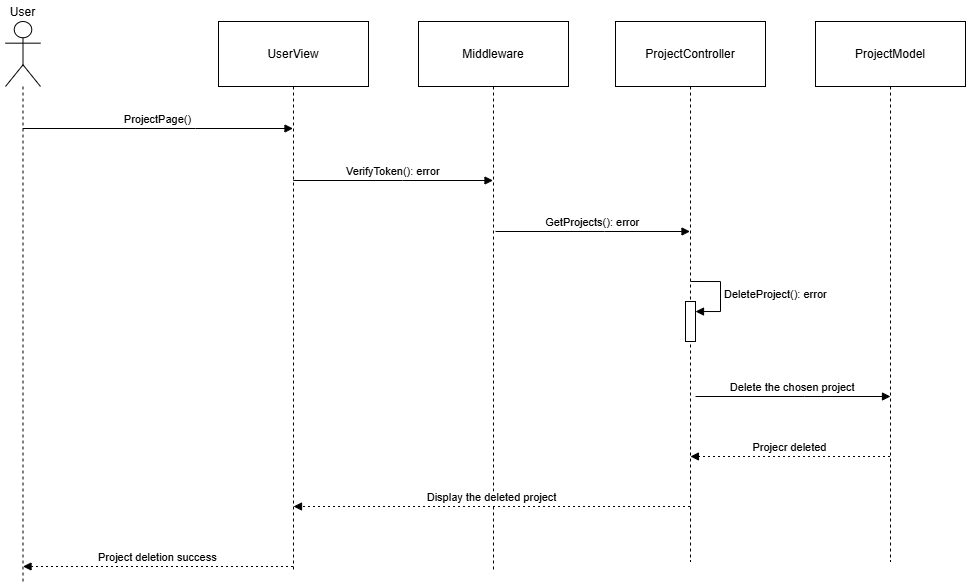

The diagram above was exported from draw.io. Its source (the exported page's mxGraphModel, read from the mxfile embedded in the PNG):
<mxGraphModel dx="1383" dy="749" grid="1" gridSize="10" guides="1" tooltips="1" connect="1" arrows="1" fold="1" page="1" pageScale="1" pageWidth="850" pageHeight="1100" math="0" shadow="0">
  <root>
    <mxCell id="0" />
    <mxCell id="1" parent="0" />
    <mxCell id="l-kRMhJsHVWmUvusredh-1" value="User" style="shape=umlLifeline;perimeter=lifelinePerimeter;whiteSpace=wrap;container=1;dropTarget=0;collapsible=0;recursiveResize=0;outlineConnect=0;portConstraint=eastwest;newEdgeStyle={&quot;edgeStyle&quot;:&quot;elbowEdgeStyle&quot;,&quot;elbow&quot;:&quot;vertical&quot;,&quot;curved&quot;:0,&quot;rounded&quot;:0};participant=umlActor;verticalAlign=bottom;labelPosition=center;verticalLabelPosition=top;align=center;size=65;" vertex="1" parent="1">
      <mxGeometry x="30" y="30" width="35" height="560" as="geometry" />
    </mxCell>
    <mxCell id="l-kRMhJsHVWmUvusredh-2" value="UserView" style="shape=umlLifeline;perimeter=lifelinePerimeter;whiteSpace=wrap;container=1;dropTarget=0;collapsible=0;recursiveResize=0;outlineConnect=0;portConstraint=eastwest;newEdgeStyle={&quot;edgeStyle&quot;:&quot;elbowEdgeStyle&quot;,&quot;elbow&quot;:&quot;vertical&quot;,&quot;curved&quot;:0,&quot;rounded&quot;:0};size=65;" vertex="1" parent="1">
      <mxGeometry x="243" y="30" width="150" height="550" as="geometry" />
    </mxCell>
    <mxCell id="l-kRMhJsHVWmUvusredh-3" value="Middleware" style="shape=umlLifeline;perimeter=lifelinePerimeter;whiteSpace=wrap;container=1;dropTarget=0;collapsible=0;recursiveResize=0;outlineConnect=0;portConstraint=eastwest;newEdgeStyle={&quot;edgeStyle&quot;:&quot;elbowEdgeStyle&quot;,&quot;elbow&quot;:&quot;vertical&quot;,&quot;curved&quot;:0,&quot;rounded&quot;:0};size=65;" vertex="1" parent="1">
      <mxGeometry x="443" y="30" width="150" height="550" as="geometry" />
    </mxCell>
    <mxCell id="l-kRMhJsHVWmUvusredh-4" value="ProjectPage()" style="verticalAlign=bottom;edgeStyle=elbowEdgeStyle;elbow=vertical;curved=0;rounded=0;endArrow=block;" edge="1" parent="1" source="l-kRMhJsHVWmUvusredh-1" target="l-kRMhJsHVWmUvusredh-2">
      <mxGeometry relative="1" as="geometry">
        <Array as="points">
          <mxPoint x="220" y="137" />
        </Array>
      </mxGeometry>
    </mxCell>
    <mxCell id="l-kRMhJsHVWmUvusredh-5" value="VerifyToken(): error" style="verticalAlign=bottom;edgeStyle=elbowEdgeStyle;elbow=vertical;curved=0;rounded=0;endArrow=block;" edge="1" parent="1" source="l-kRMhJsHVWmUvusredh-2" target="l-kRMhJsHVWmUvusredh-3">
      <mxGeometry relative="1" as="geometry">
        <Array as="points">
          <mxPoint x="427" y="189" />
        </Array>
      </mxGeometry>
    </mxCell>
    <mxCell id="l-kRMhJsHVWmUvusredh-6" value="Project deletion success" style="verticalAlign=bottom;edgeStyle=elbowEdgeStyle;elbow=vertical;curved=0;rounded=0;dashed=1;dashPattern=2 3;endArrow=block;" edge="1" parent="1">
      <mxGeometry relative="1" as="geometry">
        <Array as="points">
          <mxPoint x="220" y="575" />
          <mxPoint x="223" y="478" />
        </Array>
        <mxPoint x="317.49999999999955" y="575" as="sourcePoint" />
        <mxPoint x="47.52380952380963" y="575" as="targetPoint" />
      </mxGeometry>
    </mxCell>
    <mxCell id="l-kRMhJsHVWmUvusredh-7" value="ProjectController" style="shape=umlLifeline;perimeter=lifelinePerimeter;whiteSpace=wrap;container=1;dropTarget=0;collapsible=0;recursiveResize=0;outlineConnect=0;portConstraint=eastwest;newEdgeStyle={&quot;edgeStyle&quot;:&quot;elbowEdgeStyle&quot;,&quot;elbow&quot;:&quot;vertical&quot;,&quot;curved&quot;:0,&quot;rounded&quot;:0};size=65;" vertex="1" parent="1">
      <mxGeometry x="640" y="30" width="150" height="540" as="geometry" />
    </mxCell>
    <mxCell id="fXnPjNTAgokATqohzZbN-1" value="" style="html=1;points=[[0,0,0,0,5],[0,1,0,0,-5],[1,0,0,0,5],[1,1,0,0,-5]];perimeter=orthogonalPerimeter;outlineConnect=0;targetShapes=umlLifeline;portConstraint=eastwest;newEdgeStyle={&quot;curved&quot;:0,&quot;rounded&quot;:0};" vertex="1" parent="l-kRMhJsHVWmUvusredh-7">
      <mxGeometry x="70" y="280" width="10" height="40" as="geometry" />
    </mxCell>
    <mxCell id="fXnPjNTAgokATqohzZbN-2" value="&lt;span style=&quot;text-align: center;&quot;&gt;DeleteProject(): error&lt;/span&gt;" style="html=1;align=left;spacingLeft=2;endArrow=block;rounded=0;edgeStyle=orthogonalEdgeStyle;curved=0;rounded=0;" edge="1" parent="l-kRMhJsHVWmUvusredh-7" target="fXnPjNTAgokATqohzZbN-1">
      <mxGeometry relative="1" as="geometry">
        <mxPoint x="75" y="260" as="sourcePoint" />
        <Array as="points">
          <mxPoint x="105" y="290" />
        </Array>
      </mxGeometry>
    </mxCell>
    <mxCell id="l-kRMhJsHVWmUvusredh-8" value="GetProjects(): error" style="verticalAlign=bottom;edgeStyle=elbowEdgeStyle;elbow=horizontal;curved=0;rounded=0;endArrow=block;" edge="1" parent="1" target="l-kRMhJsHVWmUvusredh-7">
      <mxGeometry x="-0.0011" relative="1" as="geometry">
        <Array as="points">
          <mxPoint x="629" y="240" />
        </Array>
        <mxPoint x="520" y="240" as="sourcePoint" />
        <mxPoint x="710" y="240" as="targetPoint" />
        <mxPoint as="offset" />
      </mxGeometry>
    </mxCell>
    <mxCell id="l-kRMhJsHVWmUvusredh-9" value="ProjectModel" style="shape=umlLifeline;perimeter=lifelinePerimeter;whiteSpace=wrap;container=1;dropTarget=0;collapsible=0;recursiveResize=0;outlineConnect=0;portConstraint=eastwest;newEdgeStyle={&quot;edgeStyle&quot;:&quot;elbowEdgeStyle&quot;,&quot;elbow&quot;:&quot;vertical&quot;,&quot;curved&quot;:0,&quot;rounded&quot;:0};size=65;" vertex="1" parent="1">
      <mxGeometry x="840" y="30" width="150" height="540" as="geometry" />
    </mxCell>
    <mxCell id="l-kRMhJsHVWmUvusredh-10" value="Delete the chosen project" style="verticalAlign=bottom;edgeStyle=elbowEdgeStyle;elbow=horizontal;curved=0;rounded=0;endArrow=block;" edge="1" parent="1">
      <mxGeometry x="-0.0031" relative="1" as="geometry">
        <Array as="points">
          <mxPoint x="829" y="455" />
        </Array>
        <mxPoint x="720" y="405" as="sourcePoint" />
        <mxPoint x="915" y="405" as="targetPoint" />
        <mxPoint as="offset" />
      </mxGeometry>
    </mxCell>
    <mxCell id="l-kRMhJsHVWmUvusredh-11" value="Projecr deleted" style="verticalAlign=bottom;edgeStyle=elbowEdgeStyle;elbow=vertical;curved=0;rounded=0;dashed=1;dashPattern=2 3;endArrow=block;" edge="1" parent="1">
      <mxGeometry relative="1" as="geometry">
        <Array as="points">
          <mxPoint x="812" y="465" />
        </Array>
        <mxPoint x="914.5" y="465" as="sourcePoint" />
        <mxPoint x="714.9285714285713" y="465" as="targetPoint" />
      </mxGeometry>
    </mxCell>
    <mxCell id="l-kRMhJsHVWmUvusredh-12" value="Display the deleted project" style="verticalAlign=bottom;edgeStyle=elbowEdgeStyle;elbow=vertical;curved=0;rounded=0;dashed=1;dashPattern=2 3;endArrow=block;" edge="1" parent="1">
      <mxGeometry relative="1" as="geometry">
        <Array as="points">
          <mxPoint x="607" y="515" />
        </Array>
        <mxPoint x="714.5" y="515" as="sourcePoint" />
        <mxPoint x="318.0238095238092" y="515" as="targetPoint" />
      </mxGeometry>
    </mxCell>
  </root>
</mxGraphModel>